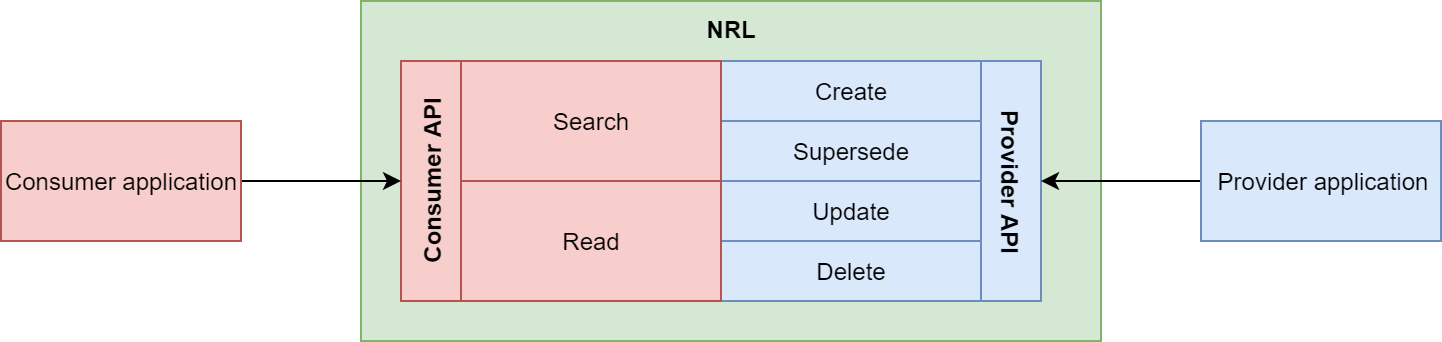

The diagram above was exported from draw.io. Its source (the exported page's mxGraphModel, read from the mxfile embedded in the PNG):
<mxGraphModel dx="813" dy="477" grid="1" gridSize="10" guides="1" tooltips="1" connect="1" arrows="1" fold="1" page="1" pageScale="1" pageWidth="850" pageHeight="1100" math="0" shadow="0">
  <root>
    <mxCell id="0" />
    <mxCell id="1" parent="0" />
    <mxCell id="dTeVF03nm-K2pgkjAfhC-31" value="NRL" style="rounded=0;whiteSpace=wrap;html=1;fillColor=#d5e8d4;strokeColor=#82b366;horizontal=1;verticalAlign=top;fontStyle=1" vertex="1" parent="1">
      <mxGeometry x="220" y="320" width="370" height="170" as="geometry" />
    </mxCell>
    <mxCell id="dTeVF03nm-K2pgkjAfhC-20" value="Consumer API" style="rounded=0;whiteSpace=wrap;html=1;horizontal=0;fillColor=#f8cecc;strokeColor=#b85450;fontStyle=1" vertex="1" parent="1">
      <mxGeometry x="240" y="350" width="30" height="120" as="geometry" />
    </mxCell>
    <mxCell id="dTeVF03nm-K2pgkjAfhC-22" value="Create" style="rounded=0;whiteSpace=wrap;html=1;fillColor=#dae8fc;strokeColor=#6c8ebf;" vertex="1" parent="1">
      <mxGeometry x="400" y="350" width="130" height="30" as="geometry" />
    </mxCell>
    <mxCell id="dTeVF03nm-K2pgkjAfhC-23" value="Provider API" style="rounded=0;whiteSpace=wrap;html=1;horizontal=0;fillColor=#dae8fc;strokeColor=#6c8ebf;fontStyle=1;direction=west;rotation=-180;" vertex="1" parent="1">
      <mxGeometry x="530" y="350" width="30" height="120" as="geometry" />
    </mxCell>
    <mxCell id="dTeVF03nm-K2pgkjAfhC-24" value="Supersede" style="rounded=0;whiteSpace=wrap;html=1;fillColor=#dae8fc;strokeColor=#6c8ebf;" vertex="1" parent="1">
      <mxGeometry x="400" y="380" width="130" height="30" as="geometry" />
    </mxCell>
    <mxCell id="dTeVF03nm-K2pgkjAfhC-25" value="Update" style="rounded=0;whiteSpace=wrap;html=1;fillColor=#dae8fc;strokeColor=#6c8ebf;" vertex="1" parent="1">
      <mxGeometry x="400" y="410" width="130" height="30" as="geometry" />
    </mxCell>
    <mxCell id="dTeVF03nm-K2pgkjAfhC-26" value="Delete" style="rounded=0;whiteSpace=wrap;html=1;fillColor=#dae8fc;strokeColor=#6c8ebf;" vertex="1" parent="1">
      <mxGeometry x="400" y="440" width="130" height="30" as="geometry" />
    </mxCell>
    <mxCell id="dTeVF03nm-K2pgkjAfhC-30" value="" style="edgeStyle=orthogonalEdgeStyle;rounded=0;orthogonalLoop=1;jettySize=auto;html=1;" edge="1" parent="1" source="dTeVF03nm-K2pgkjAfhC-27" target="dTeVF03nm-K2pgkjAfhC-23">
      <mxGeometry relative="1" as="geometry" />
    </mxCell>
    <mxCell id="dTeVF03nm-K2pgkjAfhC-27" value="Provider application" style="rounded=0;whiteSpace=wrap;html=1;fillColor=#dae8fc;strokeColor=#6c8ebf;" vertex="1" parent="1">
      <mxGeometry x="640" y="380" width="120" height="60" as="geometry" />
    </mxCell>
    <mxCell id="dTeVF03nm-K2pgkjAfhC-29" value="" style="edgeStyle=orthogonalEdgeStyle;rounded=0;orthogonalLoop=1;jettySize=auto;html=1;" edge="1" parent="1" source="dTeVF03nm-K2pgkjAfhC-28" target="dTeVF03nm-K2pgkjAfhC-20">
      <mxGeometry relative="1" as="geometry" />
    </mxCell>
    <mxCell id="dTeVF03nm-K2pgkjAfhC-28" value="Consumer application" style="rounded=0;whiteSpace=wrap;html=1;fillColor=#f8cecc;strokeColor=#b85450;" vertex="1" parent="1">
      <mxGeometry x="40" y="380" width="120" height="60" as="geometry" />
    </mxCell>
    <mxCell id="dTeVF03nm-K2pgkjAfhC-33" value="Read" style="rounded=0;whiteSpace=wrap;html=1;fillColor=#f8cecc;strokeColor=#b85450;" vertex="1" parent="1">
      <mxGeometry x="270" y="410" width="130" height="60" as="geometry" />
    </mxCell>
    <mxCell id="dTeVF03nm-K2pgkjAfhC-21" value="Search" style="rounded=0;whiteSpace=wrap;html=1;fillColor=#f8cecc;strokeColor=#b85450;" vertex="1" parent="1">
      <mxGeometry x="270" y="350" width="130" height="60" as="geometry" />
    </mxCell>
  </root>
</mxGraphModel>